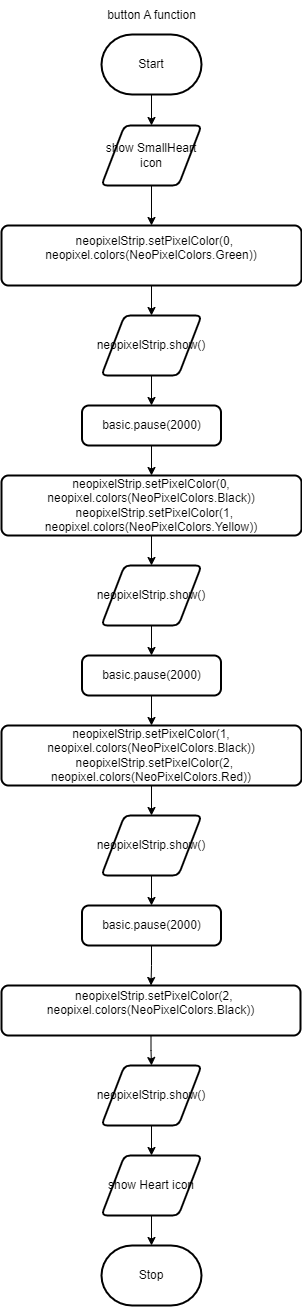

The diagram above was exported from draw.io. Its source (the exported page's mxGraphModel, read from the mxfile embedded in the PNG):
<mxGraphModel dx="532" dy="436" grid="1" gridSize="10" guides="1" tooltips="1" connect="1" arrows="1" fold="1" page="1" pageScale="1" pageWidth="850" pageHeight="1100" math="0" shadow="0">
  <root>
    <mxCell id="0" />
    <mxCell id="1" parent="0" />
    <mxCell id="9" value="" style="edgeStyle=orthogonalEdgeStyle;html=1;rounded=0;" parent="1" source="2" target="7" edge="1">
      <mxGeometry relative="1" as="geometry" />
    </mxCell>
    <mxCell id="2" value="Start" style="strokeWidth=2;html=1;shape=mxgraph.flowchart.terminator;whiteSpace=wrap;" parent="1" vertex="1">
      <mxGeometry x="371" y="79" width="100" height="60" as="geometry" />
    </mxCell>
    <mxCell id="3" value="Stop" style="strokeWidth=2;html=1;shape=mxgraph.flowchart.terminator;whiteSpace=wrap;" parent="1" vertex="1">
      <mxGeometry x="371" y="1290" width="100" height="60" as="geometry" />
    </mxCell>
    <mxCell id="6" value="button A function" style="text;html=1;align=center;verticalAlign=middle;resizable=0;points=[];autosize=1;strokeColor=none;fillColor=none;" parent="1" vertex="1">
      <mxGeometry x="366" y="45" width="110" height="30" as="geometry" />
    </mxCell>
    <mxCell id="11" value="" style="edgeStyle=orthogonalEdgeStyle;rounded=0;html=1;" parent="1" source="7" target="10" edge="1">
      <mxGeometry relative="1" as="geometry" />
    </mxCell>
    <mxCell id="7" value="show SmallHeart icon" style="shape=parallelogram;html=1;strokeWidth=2;perimeter=parallelogramPerimeter;whiteSpace=wrap;rounded=1;arcSize=12;size=0.23;" parent="1" vertex="1">
      <mxGeometry x="371" y="170" width="100" height="60" as="geometry" />
    </mxCell>
    <mxCell id="14" value="" style="edgeStyle=orthogonalEdgeStyle;rounded=0;html=1;" parent="1" source="10" target="13" edge="1">
      <mxGeometry relative="1" as="geometry" />
    </mxCell>
    <mxCell id="10" value="&lt;div&gt;&amp;nbsp; neopixelStrip.setPixelColor(0, neopixel.colors(NeoPixelColors.Green))&lt;/div&gt;&lt;div&gt;&lt;br&gt;&lt;/div&gt;" style="rounded=1;whiteSpace=wrap;html=1;absoluteArcSize=1;arcSize=14;strokeWidth=2;" parent="1" vertex="1">
      <mxGeometry x="271" y="270" width="300" height="60" as="geometry" />
    </mxCell>
    <mxCell id="21" value="" style="edgeStyle=orthogonalEdgeStyle;rounded=0;html=1;" parent="1" source="12" target="20" edge="1">
      <mxGeometry relative="1" as="geometry" />
    </mxCell>
    <mxCell id="12" value="&lt;div&gt;basic.pause(2000)&lt;br&gt;&lt;/div&gt;" style="rounded=1;whiteSpace=wrap;html=1;absoluteArcSize=1;arcSize=14;strokeWidth=2;" parent="1" vertex="1">
      <mxGeometry x="351.5" y="450" width="139" height="40" as="geometry" />
    </mxCell>
    <mxCell id="15" value="" style="edgeStyle=orthogonalEdgeStyle;rounded=0;html=1;" parent="1" source="13" target="12" edge="1">
      <mxGeometry relative="1" as="geometry" />
    </mxCell>
    <mxCell id="13" value="&lt;div&gt;&amp;nbsp; neopixelStrip.show()&lt;/div&gt;&lt;div&gt;&lt;br&gt;&lt;/div&gt;" style="shape=parallelogram;html=1;strokeWidth=2;perimeter=parallelogramPerimeter;whiteSpace=wrap;rounded=1;arcSize=12;size=0.23;" parent="1" vertex="1">
      <mxGeometry x="371" y="360" width="100" height="60" as="geometry" />
    </mxCell>
    <mxCell id="36" value="" style="edgeStyle=orthogonalEdgeStyle;rounded=0;html=1;" parent="1" source="16" target="35" edge="1">
      <mxGeometry relative="1" as="geometry" />
    </mxCell>
    <mxCell id="16" value="&lt;div&gt;&lt;div&gt;&amp;nbsp; neopixelStrip.show()&lt;/div&gt;&lt;div&gt;&lt;br&gt;&lt;/div&gt;&lt;/div&gt;" style="shape=parallelogram;html=1;strokeWidth=2;perimeter=parallelogramPerimeter;whiteSpace=wrap;rounded=1;arcSize=12;size=0.23;" parent="1" vertex="1">
      <mxGeometry x="371" y="1110" width="100" height="60" as="geometry" />
    </mxCell>
    <mxCell id="25" value="" style="edgeStyle=orthogonalEdgeStyle;rounded=0;html=1;" parent="1" source="18" target="24" edge="1">
      <mxGeometry relative="1" as="geometry" />
    </mxCell>
    <mxCell id="18" value="&lt;div&gt;basic.pause(2000)&lt;br&gt;&lt;/div&gt;" style="rounded=1;whiteSpace=wrap;html=1;absoluteArcSize=1;arcSize=14;strokeWidth=2;" parent="1" vertex="1">
      <mxGeometry x="351.5" y="700" width="139" height="40" as="geometry" />
    </mxCell>
    <mxCell id="23" value="" style="edgeStyle=orthogonalEdgeStyle;rounded=0;html=1;" parent="1" source="19" target="18" edge="1">
      <mxGeometry relative="1" as="geometry" />
    </mxCell>
    <mxCell id="19" value="&lt;div&gt;&amp;nbsp; neopixelStrip.show()&lt;/div&gt;&lt;div&gt;&lt;br&gt;&lt;/div&gt;" style="shape=parallelogram;html=1;strokeWidth=2;perimeter=parallelogramPerimeter;whiteSpace=wrap;rounded=1;arcSize=12;size=0.23;" parent="1" vertex="1">
      <mxGeometry x="371" y="610" width="100" height="60" as="geometry" />
    </mxCell>
    <mxCell id="22" value="" style="edgeStyle=orthogonalEdgeStyle;rounded=0;html=1;" parent="1" source="20" target="19" edge="1">
      <mxGeometry relative="1" as="geometry" />
    </mxCell>
    <mxCell id="20" value="&lt;div&gt;&lt;div&gt;neopixelStrip.setPixelColor(0, neopixel.colors(NeoPixelColors.Black))&lt;/div&gt;&lt;div&gt;&amp;nbsp; neopixelStrip.setPixelColor(1, neopixel.colors(NeoPixelColors.Yellow))&lt;/div&gt;&lt;/div&gt;" style="rounded=1;whiteSpace=wrap;html=1;absoluteArcSize=1;arcSize=14;strokeWidth=2;" parent="1" vertex="1">
      <mxGeometry x="271" y="520" width="300" height="60" as="geometry" />
    </mxCell>
    <mxCell id="28" value="" style="edgeStyle=orthogonalEdgeStyle;rounded=0;html=1;" parent="1" source="24" target="26" edge="1">
      <mxGeometry relative="1" as="geometry" />
    </mxCell>
    <mxCell id="24" value="&lt;div&gt;neopixelStrip.setPixelColor(1, neopixel.colors(NeoPixelColors.Black))&lt;/div&gt;&lt;div&gt;&amp;nbsp; neopixelStrip.setPixelColor(2, neopixel.colors(NeoPixelColors.Red))&lt;/div&gt;" style="rounded=1;whiteSpace=wrap;html=1;absoluteArcSize=1;arcSize=14;strokeWidth=2;" parent="1" vertex="1">
      <mxGeometry x="271" y="770" width="300" height="60" as="geometry" />
    </mxCell>
    <mxCell id="29" value="" style="edgeStyle=orthogonalEdgeStyle;rounded=0;html=1;" parent="1" source="26" target="27" edge="1">
      <mxGeometry relative="1" as="geometry" />
    </mxCell>
    <mxCell id="26" value="&lt;div&gt;&amp;nbsp; neopixelStrip.show()&lt;/div&gt;&lt;div&gt;&lt;br&gt;&lt;/div&gt;" style="shape=parallelogram;html=1;strokeWidth=2;perimeter=parallelogramPerimeter;whiteSpace=wrap;rounded=1;arcSize=12;size=0.23;" parent="1" vertex="1">
      <mxGeometry x="371" y="860" width="100" height="60" as="geometry" />
    </mxCell>
    <mxCell id="33" value="" style="edgeStyle=orthogonalEdgeStyle;rounded=0;html=1;" parent="1" source="27" target="32" edge="1">
      <mxGeometry relative="1" as="geometry" />
    </mxCell>
    <mxCell id="27" value="&lt;div&gt;basic.pause(2000)&lt;br&gt;&lt;/div&gt;" style="rounded=1;whiteSpace=wrap;html=1;absoluteArcSize=1;arcSize=14;strokeWidth=2;" parent="1" vertex="1">
      <mxGeometry x="351.5" y="950" width="139" height="40" as="geometry" />
    </mxCell>
    <mxCell id="34" value="" style="edgeStyle=orthogonalEdgeStyle;rounded=0;html=1;" parent="1" source="32" target="16" edge="1">
      <mxGeometry relative="1" as="geometry" />
    </mxCell>
    <mxCell id="32" value="&lt;div&gt;&amp;nbsp; neopixelStrip.setPixelColor(2, neopixel.colors(NeoPixelColors.Black))&lt;/div&gt;&lt;div&gt;&lt;br&gt;&lt;/div&gt;" style="rounded=1;whiteSpace=wrap;html=1;absoluteArcSize=1;arcSize=14;strokeWidth=2;" parent="1" vertex="1">
      <mxGeometry x="271" y="1030" width="299" height="50" as="geometry" />
    </mxCell>
    <mxCell id="37" value="" style="edgeStyle=orthogonalEdgeStyle;rounded=0;html=1;" parent="1" source="35" target="3" edge="1">
      <mxGeometry relative="1" as="geometry" />
    </mxCell>
    <mxCell id="35" value="&lt;div&gt;&lt;div&gt;show Heart icon&lt;/div&gt;&lt;/div&gt;" style="shape=parallelogram;html=1;strokeWidth=2;perimeter=parallelogramPerimeter;whiteSpace=wrap;rounded=1;arcSize=12;size=0.23;" parent="1" vertex="1">
      <mxGeometry x="371" y="1200" width="100" height="60" as="geometry" />
    </mxCell>
  </root>
</mxGraphModel>